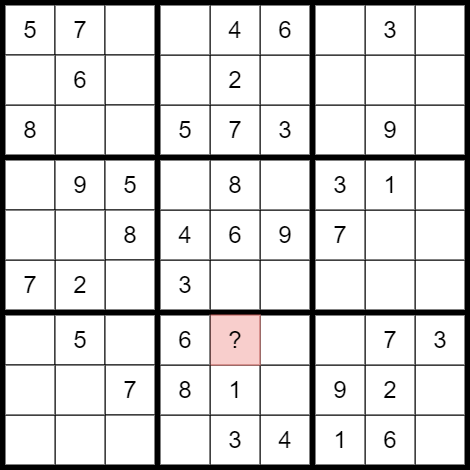

The diagram above was exported from draw.io. Its source (the exported page's mxGraphModel, read from the mxfile embedded in the PNG):
<mxGraphModel dx="1434" dy="693" grid="1" gridSize="10" guides="1" tooltips="1" connect="1" arrows="1" fold="1" page="1" pageScale="1" pageWidth="827" pageHeight="1169" math="0" shadow="0">
  <root>
    <mxCell id="0" />
    <mxCell id="1" parent="0" />
    <mxCell id="BYwd4MPHHPfaX1tnKm4d-89" value="" style="whiteSpace=wrap;html=1;aspect=fixed;strokeWidth=5;fontSize=24;" parent="1" vertex="1">
      <mxGeometry x="1100" y="500" width="155" height="155" as="geometry" />
    </mxCell>
    <mxCell id="BYwd4MPHHPfaX1tnKm4d-90" value="" style="whiteSpace=wrap;html=1;aspect=fixed;strokeWidth=5;fontSize=24;" parent="1" vertex="1">
      <mxGeometry x="945" y="500" width="155" height="155" as="geometry" />
    </mxCell>
    <mxCell id="BYwd4MPHHPfaX1tnKm4d-91" value="" style="whiteSpace=wrap;html=1;aspect=fixed;strokeWidth=5;fontSize=24;" parent="1" vertex="1">
      <mxGeometry x="790" y="500" width="155" height="155" as="geometry" />
    </mxCell>
    <mxCell id="BYwd4MPHHPfaX1tnKm4d-88" value="" style="whiteSpace=wrap;html=1;aspect=fixed;strokeWidth=5;fontSize=24;" parent="1" vertex="1">
      <mxGeometry x="1100" y="345" width="155" height="155" as="geometry" />
    </mxCell>
    <mxCell id="BYwd4MPHHPfaX1tnKm4d-87" value="" style="whiteSpace=wrap;html=1;aspect=fixed;strokeWidth=5;fontSize=24;" parent="1" vertex="1">
      <mxGeometry x="945" y="345" width="155" height="155" as="geometry" />
    </mxCell>
    <mxCell id="BYwd4MPHHPfaX1tnKm4d-86" value="" style="whiteSpace=wrap;html=1;aspect=fixed;strokeWidth=5;fontSize=24;" parent="1" vertex="1">
      <mxGeometry x="790" y="345" width="155" height="155" as="geometry" />
    </mxCell>
    <mxCell id="BYwd4MPHHPfaX1tnKm4d-85" value="" style="whiteSpace=wrap;html=1;aspect=fixed;strokeWidth=5;fontSize=24;" parent="1" vertex="1">
      <mxGeometry x="1100" y="190" width="155" height="155" as="geometry" />
    </mxCell>
    <mxCell id="BYwd4MPHHPfaX1tnKm4d-84" value="" style="whiteSpace=wrap;html=1;aspect=fixed;strokeWidth=5;fontSize=24;" parent="1" vertex="1">
      <mxGeometry x="945" y="190" width="155" height="155" as="geometry" />
    </mxCell>
    <mxCell id="BYwd4MPHHPfaX1tnKm4d-83" value="" style="whiteSpace=wrap;html=1;aspect=fixed;strokeWidth=5;fontSize=24;" parent="1" vertex="1">
      <mxGeometry x="790" y="190" width="155" height="155" as="geometry" />
    </mxCell>
    <mxCell id="BYwd4MPHHPfaX1tnKm4d-1" value="&lt;font style=&quot;font-size: 24px;&quot;&gt;5&lt;/font&gt;" style="whiteSpace=wrap;html=1;aspect=fixed;labelBorderColor=none;fontSize=24;" parent="1" vertex="1">
      <mxGeometry x="792.5" y="192.5" width="50" height="50" as="geometry" />
    </mxCell>
    <mxCell id="BYwd4MPHHPfaX1tnKm4d-2" value="&lt;font style=&quot;font-size: 24px;&quot;&gt;7&lt;/font&gt;" style="whiteSpace=wrap;html=1;aspect=fixed;fontSize=24;" parent="1" vertex="1">
      <mxGeometry x="842.5" y="192.5" width="50" height="50" as="geometry" />
    </mxCell>
    <mxCell id="BYwd4MPHHPfaX1tnKm4d-3" value="" style="whiteSpace=wrap;html=1;aspect=fixed;fontSize=24;" parent="1" vertex="1">
      <mxGeometry x="892.5" y="192.5" width="50" height="50" as="geometry" />
    </mxCell>
    <mxCell id="BYwd4MPHHPfaX1tnKm4d-4" value="" style="whiteSpace=wrap;html=1;aspect=fixed;fontSize=24;" parent="1" vertex="1">
      <mxGeometry x="892.5" y="242.5" width="50" height="50" as="geometry" />
    </mxCell>
    <mxCell id="BYwd4MPHHPfaX1tnKm4d-5" value="" style="whiteSpace=wrap;html=1;aspect=fixed;fontSize=24;" parent="1" vertex="1">
      <mxGeometry x="892.5" y="292.5" width="50" height="50" as="geometry" />
    </mxCell>
    <mxCell id="BYwd4MPHHPfaX1tnKm4d-6" value="" style="whiteSpace=wrap;html=1;aspect=fixed;fontSize=24;" parent="1" vertex="1">
      <mxGeometry x="842.5" y="292.5" width="50" height="50" as="geometry" />
    </mxCell>
    <mxCell id="BYwd4MPHHPfaX1tnKm4d-7" value="8" style="whiteSpace=wrap;html=1;aspect=fixed;fontSize=24;" parent="1" vertex="1">
      <mxGeometry x="792.5" y="292.5" width="50" height="50" as="geometry" />
    </mxCell>
    <mxCell id="BYwd4MPHHPfaX1tnKm4d-8" value="6" style="whiteSpace=wrap;html=1;aspect=fixed;fontSize=24;" parent="1" vertex="1">
      <mxGeometry x="842.5" y="242.5" width="50" height="50" as="geometry" />
    </mxCell>
    <mxCell id="BYwd4MPHHPfaX1tnKm4d-9" value="" style="whiteSpace=wrap;html=1;aspect=fixed;fontSize=24;" parent="1" vertex="1">
      <mxGeometry x="792.5" y="242.5" width="50" height="50" as="geometry" />
    </mxCell>
    <mxCell id="BYwd4MPHHPfaX1tnKm4d-10" value="3" style="whiteSpace=wrap;html=1;aspect=fixed;fontSize=24;" parent="1" vertex="1">
      <mxGeometry x="1047.5" y="292.5" width="50" height="50" as="geometry" />
    </mxCell>
    <mxCell id="BYwd4MPHHPfaX1tnKm4d-11" value="7" style="whiteSpace=wrap;html=1;aspect=fixed;fontSize=24;" parent="1" vertex="1">
      <mxGeometry x="997.5" y="292.5" width="50" height="50" as="geometry" />
    </mxCell>
    <mxCell id="BYwd4MPHHPfaX1tnKm4d-12" value="5" style="whiteSpace=wrap;html=1;aspect=fixed;fontSize=24;" parent="1" vertex="1">
      <mxGeometry x="947.5" y="292.5" width="50" height="50" as="geometry" />
    </mxCell>
    <mxCell id="BYwd4MPHHPfaX1tnKm4d-13" value="" style="whiteSpace=wrap;html=1;aspect=fixed;fontSize=24;" parent="1" vertex="1">
      <mxGeometry x="1047.5" y="242.5" width="50" height="50" as="geometry" />
    </mxCell>
    <mxCell id="BYwd4MPHHPfaX1tnKm4d-14" value="2" style="whiteSpace=wrap;html=1;aspect=fixed;fontSize=24;" parent="1" vertex="1">
      <mxGeometry x="997.5" y="242.5" width="50" height="50" as="geometry" />
    </mxCell>
    <mxCell id="BYwd4MPHHPfaX1tnKm4d-15" value="" style="whiteSpace=wrap;html=1;aspect=fixed;fontSize=24;" parent="1" vertex="1">
      <mxGeometry x="947.5" y="242.5" width="50" height="50" as="geometry" />
    </mxCell>
    <mxCell id="BYwd4MPHHPfaX1tnKm4d-16" value="6" style="whiteSpace=wrap;html=1;aspect=fixed;fontSize=24;" parent="1" vertex="1">
      <mxGeometry x="1047.5" y="192.5" width="50" height="50" as="geometry" />
    </mxCell>
    <mxCell id="BYwd4MPHHPfaX1tnKm4d-17" value="4" style="whiteSpace=wrap;html=1;aspect=fixed;fontSize=24;" parent="1" vertex="1">
      <mxGeometry x="997.5" y="192.5" width="50" height="50" as="geometry" />
    </mxCell>
    <mxCell id="BYwd4MPHHPfaX1tnKm4d-18" value="" style="whiteSpace=wrap;html=1;aspect=fixed;fontSize=24;" parent="1" vertex="1">
      <mxGeometry x="947.5" y="192.5" width="50" height="50" as="geometry" />
    </mxCell>
    <mxCell id="BYwd4MPHHPfaX1tnKm4d-20" value="" style="whiteSpace=wrap;html=1;aspect=fixed;fontSize=24;" parent="1" vertex="1">
      <mxGeometry x="1202.5" y="292.5" width="50" height="50" as="geometry" />
    </mxCell>
    <mxCell id="BYwd4MPHHPfaX1tnKm4d-21" value="9" style="whiteSpace=wrap;html=1;aspect=fixed;fontSize=24;" parent="1" vertex="1">
      <mxGeometry x="1152.5" y="292.5" width="50" height="50" as="geometry" />
    </mxCell>
    <mxCell id="BYwd4MPHHPfaX1tnKm4d-22" value="" style="whiteSpace=wrap;html=1;aspect=fixed;fontSize=24;" parent="1" vertex="1">
      <mxGeometry x="1102.5" y="292.5" width="50" height="50" as="geometry" />
    </mxCell>
    <mxCell id="BYwd4MPHHPfaX1tnKm4d-23" value="" style="whiteSpace=wrap;html=1;aspect=fixed;fontSize=24;" parent="1" vertex="1">
      <mxGeometry x="1202.5" y="242.5" width="50" height="50" as="geometry" />
    </mxCell>
    <mxCell id="BYwd4MPHHPfaX1tnKm4d-24" value="" style="whiteSpace=wrap;html=1;aspect=fixed;fontSize=24;" parent="1" vertex="1">
      <mxGeometry x="1152.5" y="242.5" width="50" height="50" as="geometry" />
    </mxCell>
    <mxCell id="BYwd4MPHHPfaX1tnKm4d-25" value="" style="whiteSpace=wrap;html=1;aspect=fixed;fontSize=24;" parent="1" vertex="1">
      <mxGeometry x="1102.5" y="242.5" width="50" height="50" as="geometry" />
    </mxCell>
    <mxCell id="BYwd4MPHHPfaX1tnKm4d-26" value="" style="whiteSpace=wrap;html=1;aspect=fixed;fontSize=24;" parent="1" vertex="1">
      <mxGeometry x="1202.5" y="192.5" width="50" height="50" as="geometry" />
    </mxCell>
    <mxCell id="BYwd4MPHHPfaX1tnKm4d-27" value="3" style="whiteSpace=wrap;html=1;aspect=fixed;fontSize=24;" parent="1" vertex="1">
      <mxGeometry x="1152.5" y="192.5" width="50" height="50" as="geometry" />
    </mxCell>
    <mxCell id="BYwd4MPHHPfaX1tnKm4d-28" value="" style="whiteSpace=wrap;html=1;aspect=fixed;fontSize=24;" parent="1" vertex="1">
      <mxGeometry x="1102.5" y="192.5" width="50" height="50" as="geometry" />
    </mxCell>
    <mxCell id="BYwd4MPHHPfaX1tnKm4d-29" value="" style="whiteSpace=wrap;html=1;aspect=fixed;fontSize=24;" parent="1" vertex="1">
      <mxGeometry x="792.5" y="347.5" width="50" height="50" as="geometry" />
    </mxCell>
    <mxCell id="BYwd4MPHHPfaX1tnKm4d-30" value="9" style="whiteSpace=wrap;html=1;aspect=fixed;fontSize=24;" parent="1" vertex="1">
      <mxGeometry x="842.5" y="347.5" width="50" height="50" as="geometry" />
    </mxCell>
    <mxCell id="BYwd4MPHHPfaX1tnKm4d-31" value="5" style="whiteSpace=wrap;html=1;aspect=fixed;fontSize=24;" parent="1" vertex="1">
      <mxGeometry x="892.5" y="347.5" width="50" height="50" as="geometry" />
    </mxCell>
    <mxCell id="BYwd4MPHHPfaX1tnKm4d-32" value="8" style="whiteSpace=wrap;html=1;aspect=fixed;fontSize=24;" parent="1" vertex="1">
      <mxGeometry x="892.5" y="397.5" width="50" height="50" as="geometry" />
    </mxCell>
    <mxCell id="BYwd4MPHHPfaX1tnKm4d-33" value="" style="whiteSpace=wrap;html=1;aspect=fixed;fontSize=24;" parent="1" vertex="1">
      <mxGeometry x="892.5" y="447.5" width="50" height="50" as="geometry" />
    </mxCell>
    <mxCell id="BYwd4MPHHPfaX1tnKm4d-34" value="2" style="whiteSpace=wrap;html=1;aspect=fixed;fontSize=24;" parent="1" vertex="1">
      <mxGeometry x="842.5" y="447.5" width="50" height="50" as="geometry" />
    </mxCell>
    <mxCell id="BYwd4MPHHPfaX1tnKm4d-35" value="7" style="whiteSpace=wrap;html=1;aspect=fixed;fontSize=24;" parent="1" vertex="1">
      <mxGeometry x="792.5" y="447.5" width="50" height="50" as="geometry" />
    </mxCell>
    <mxCell id="BYwd4MPHHPfaX1tnKm4d-36" value="" style="whiteSpace=wrap;html=1;aspect=fixed;fontSize=24;" parent="1" vertex="1">
      <mxGeometry x="842.5" y="397.5" width="50" height="50" as="geometry" />
    </mxCell>
    <mxCell id="BYwd4MPHHPfaX1tnKm4d-37" value="" style="whiteSpace=wrap;html=1;aspect=fixed;fontSize=24;" parent="1" vertex="1">
      <mxGeometry x="792.5" y="397.5" width="50" height="50" as="geometry" />
    </mxCell>
    <mxCell id="BYwd4MPHHPfaX1tnKm4d-38" value="" style="whiteSpace=wrap;html=1;aspect=fixed;fontSize=24;" parent="1" vertex="1">
      <mxGeometry x="1047.5" y="447.5" width="50" height="50" as="geometry" />
    </mxCell>
    <mxCell id="BYwd4MPHHPfaX1tnKm4d-39" value="" style="whiteSpace=wrap;html=1;aspect=fixed;fontSize=24;" parent="1" vertex="1">
      <mxGeometry x="997.5" y="447.5" width="50" height="50" as="geometry" />
    </mxCell>
    <mxCell id="BYwd4MPHHPfaX1tnKm4d-40" value="3" style="whiteSpace=wrap;html=1;aspect=fixed;fontSize=24;" parent="1" vertex="1">
      <mxGeometry x="947.5" y="447.5" width="50" height="50" as="geometry" />
    </mxCell>
    <mxCell id="BYwd4MPHHPfaX1tnKm4d-41" value="9" style="whiteSpace=wrap;html=1;aspect=fixed;fontSize=24;" parent="1" vertex="1">
      <mxGeometry x="1047.5" y="397.5" width="50" height="50" as="geometry" />
    </mxCell>
    <mxCell id="BYwd4MPHHPfaX1tnKm4d-42" value="6" style="whiteSpace=wrap;html=1;aspect=fixed;fontSize=24;" parent="1" vertex="1">
      <mxGeometry x="997.5" y="397.5" width="50" height="50" as="geometry" />
    </mxCell>
    <mxCell id="BYwd4MPHHPfaX1tnKm4d-43" value="4" style="whiteSpace=wrap;html=1;aspect=fixed;fontSize=24;" parent="1" vertex="1">
      <mxGeometry x="947.5" y="397.5" width="50" height="50" as="geometry" />
    </mxCell>
    <mxCell id="BYwd4MPHHPfaX1tnKm4d-44" value="" style="whiteSpace=wrap;html=1;aspect=fixed;fontSize=24;" parent="1" vertex="1">
      <mxGeometry x="1047.5" y="347.5" width="50" height="50" as="geometry" />
    </mxCell>
    <mxCell id="BYwd4MPHHPfaX1tnKm4d-45" value="8" style="whiteSpace=wrap;html=1;aspect=fixed;fontSize=24;" parent="1" vertex="1">
      <mxGeometry x="997.5" y="347.5" width="50" height="50" as="geometry" />
    </mxCell>
    <mxCell id="BYwd4MPHHPfaX1tnKm4d-46" value="" style="whiteSpace=wrap;html=1;aspect=fixed;fontSize=24;" parent="1" vertex="1">
      <mxGeometry x="947.5" y="347.5" width="50" height="50" as="geometry" />
    </mxCell>
    <mxCell id="BYwd4MPHHPfaX1tnKm4d-47" value="" style="whiteSpace=wrap;html=1;aspect=fixed;fontSize=24;" parent="1" vertex="1">
      <mxGeometry x="1202.5" y="447.5" width="50" height="50" as="geometry" />
    </mxCell>
    <mxCell id="BYwd4MPHHPfaX1tnKm4d-48" value="" style="whiteSpace=wrap;html=1;aspect=fixed;fontSize=24;" parent="1" vertex="1">
      <mxGeometry x="1152.5" y="447.5" width="50" height="50" as="geometry" />
    </mxCell>
    <mxCell id="BYwd4MPHHPfaX1tnKm4d-49" value="" style="whiteSpace=wrap;html=1;aspect=fixed;fontSize=24;" parent="1" vertex="1">
      <mxGeometry x="1102.5" y="447.5" width="50" height="50" as="geometry" />
    </mxCell>
    <mxCell id="BYwd4MPHHPfaX1tnKm4d-50" value="" style="whiteSpace=wrap;html=1;aspect=fixed;fontSize=24;" parent="1" vertex="1">
      <mxGeometry x="1202.5" y="397.5" width="50" height="50" as="geometry" />
    </mxCell>
    <mxCell id="BYwd4MPHHPfaX1tnKm4d-51" value="" style="whiteSpace=wrap;html=1;aspect=fixed;fontSize=24;" parent="1" vertex="1">
      <mxGeometry x="1152.5" y="397.5" width="50" height="50" as="geometry" />
    </mxCell>
    <mxCell id="BYwd4MPHHPfaX1tnKm4d-52" value="7" style="whiteSpace=wrap;html=1;aspect=fixed;fontSize=24;" parent="1" vertex="1">
      <mxGeometry x="1102.5" y="397.5" width="50" height="50" as="geometry" />
    </mxCell>
    <mxCell id="BYwd4MPHHPfaX1tnKm4d-53" value="" style="whiteSpace=wrap;html=1;aspect=fixed;fontSize=24;" parent="1" vertex="1">
      <mxGeometry x="1202.5" y="347.5" width="50" height="50" as="geometry" />
    </mxCell>
    <mxCell id="BYwd4MPHHPfaX1tnKm4d-54" value="1" style="whiteSpace=wrap;html=1;aspect=fixed;fontSize=24;" parent="1" vertex="1">
      <mxGeometry x="1152.5" y="347.5" width="50" height="50" as="geometry" />
    </mxCell>
    <mxCell id="BYwd4MPHHPfaX1tnKm4d-55" value="3" style="whiteSpace=wrap;html=1;aspect=fixed;fontSize=24;" parent="1" vertex="1">
      <mxGeometry x="1102.5" y="347.5" width="50" height="50" as="geometry" />
    </mxCell>
    <mxCell id="BYwd4MPHHPfaX1tnKm4d-56" value="" style="whiteSpace=wrap;html=1;aspect=fixed;fontSize=24;" parent="1" vertex="1">
      <mxGeometry x="792.5" y="502.5" width="50" height="50" as="geometry" />
    </mxCell>
    <mxCell id="BYwd4MPHHPfaX1tnKm4d-57" value="5" style="whiteSpace=wrap;html=1;aspect=fixed;fontSize=24;" parent="1" vertex="1">
      <mxGeometry x="842.5" y="502.5" width="50" height="50" as="geometry" />
    </mxCell>
    <mxCell id="BYwd4MPHHPfaX1tnKm4d-58" value="" style="whiteSpace=wrap;html=1;aspect=fixed;fontSize=24;" parent="1" vertex="1">
      <mxGeometry x="892.5" y="502.5" width="50" height="50" as="geometry" />
    </mxCell>
    <mxCell id="BYwd4MPHHPfaX1tnKm4d-59" value="7" style="whiteSpace=wrap;html=1;aspect=fixed;fontSize=24;" parent="1" vertex="1">
      <mxGeometry x="892.5" y="552.5" width="50" height="50" as="geometry" />
    </mxCell>
    <mxCell id="BYwd4MPHHPfaX1tnKm4d-60" value="" style="whiteSpace=wrap;html=1;aspect=fixed;fontSize=24;" parent="1" vertex="1">
      <mxGeometry x="892.5" y="602.5" width="50" height="50" as="geometry" />
    </mxCell>
    <mxCell id="BYwd4MPHHPfaX1tnKm4d-61" value="" style="whiteSpace=wrap;html=1;aspect=fixed;fontSize=24;" parent="1" vertex="1">
      <mxGeometry x="842.5" y="602.5" width="50" height="50" as="geometry" />
    </mxCell>
    <mxCell id="BYwd4MPHHPfaX1tnKm4d-62" value="" style="whiteSpace=wrap;html=1;aspect=fixed;fontSize=24;" parent="1" vertex="1">
      <mxGeometry x="792.5" y="602.5" width="50" height="50" as="geometry" />
    </mxCell>
    <mxCell id="BYwd4MPHHPfaX1tnKm4d-63" value="" style="whiteSpace=wrap;html=1;aspect=fixed;fontSize=24;" parent="1" vertex="1">
      <mxGeometry x="842.5" y="552.5" width="50" height="50" as="geometry" />
    </mxCell>
    <mxCell id="BYwd4MPHHPfaX1tnKm4d-64" value="" style="whiteSpace=wrap;html=1;aspect=fixed;fontSize=24;" parent="1" vertex="1">
      <mxGeometry x="792.5" y="552.5" width="50" height="50" as="geometry" />
    </mxCell>
    <mxCell id="BYwd4MPHHPfaX1tnKm4d-65" value="4" style="whiteSpace=wrap;html=1;aspect=fixed;fontSize=24;" parent="1" vertex="1">
      <mxGeometry x="1047.5" y="602.5" width="50" height="50" as="geometry" />
    </mxCell>
    <mxCell id="BYwd4MPHHPfaX1tnKm4d-66" value="3" style="whiteSpace=wrap;html=1;aspect=fixed;fontSize=24;" parent="1" vertex="1">
      <mxGeometry x="997.5" y="602.5" width="50" height="50" as="geometry" />
    </mxCell>
    <mxCell id="BYwd4MPHHPfaX1tnKm4d-67" value="" style="whiteSpace=wrap;html=1;aspect=fixed;fontSize=24;" parent="1" vertex="1">
      <mxGeometry x="947.5" y="602.5" width="50" height="50" as="geometry" />
    </mxCell>
    <mxCell id="BYwd4MPHHPfaX1tnKm4d-68" value="" style="whiteSpace=wrap;html=1;aspect=fixed;fontSize=24;" parent="1" vertex="1">
      <mxGeometry x="1047.5" y="552.5" width="50" height="50" as="geometry" />
    </mxCell>
    <mxCell id="BYwd4MPHHPfaX1tnKm4d-69" value="1" style="whiteSpace=wrap;html=1;aspect=fixed;fontSize=24;" parent="1" vertex="1">
      <mxGeometry x="997.5" y="552.5" width="50" height="50" as="geometry" />
    </mxCell>
    <mxCell id="BYwd4MPHHPfaX1tnKm4d-70" value="8" style="whiteSpace=wrap;html=1;aspect=fixed;fontSize=24;" parent="1" vertex="1">
      <mxGeometry x="947.5" y="552.5" width="50" height="50" as="geometry" />
    </mxCell>
    <mxCell id="BYwd4MPHHPfaX1tnKm4d-71" value="" style="whiteSpace=wrap;html=1;aspect=fixed;fontSize=24;" parent="1" vertex="1">
      <mxGeometry x="1047.5" y="502.5" width="50" height="50" as="geometry" />
    </mxCell>
    <mxCell id="BYwd4MPHHPfaX1tnKm4d-72" value="?" style="whiteSpace=wrap;html=1;aspect=fixed;fontSize=24;fillColor=#f8cecc;strokeColor=#b85450;" parent="1" vertex="1">
      <mxGeometry x="997.5" y="502.5" width="50" height="50" as="geometry" />
    </mxCell>
    <mxCell id="BYwd4MPHHPfaX1tnKm4d-73" value="6" style="whiteSpace=wrap;html=1;aspect=fixed;fontSize=24;" parent="1" vertex="1">
      <mxGeometry x="947.5" y="502.5" width="50" height="50" as="geometry" />
    </mxCell>
    <mxCell id="BYwd4MPHHPfaX1tnKm4d-74" value="" style="whiteSpace=wrap;html=1;aspect=fixed;fontSize=24;" parent="1" vertex="1">
      <mxGeometry x="1202.5" y="602.5" width="50" height="50" as="geometry" />
    </mxCell>
    <mxCell id="BYwd4MPHHPfaX1tnKm4d-75" value="6" style="whiteSpace=wrap;html=1;aspect=fixed;fontSize=24;" parent="1" vertex="1">
      <mxGeometry x="1152.5" y="602.5" width="50" height="50" as="geometry" />
    </mxCell>
    <mxCell id="BYwd4MPHHPfaX1tnKm4d-76" value="1" style="whiteSpace=wrap;html=1;aspect=fixed;fontSize=24;" parent="1" vertex="1">
      <mxGeometry x="1102.5" y="602.5" width="50" height="50" as="geometry" />
    </mxCell>
    <mxCell id="BYwd4MPHHPfaX1tnKm4d-77" value="" style="whiteSpace=wrap;html=1;aspect=fixed;fontSize=24;" parent="1" vertex="1">
      <mxGeometry x="1202.5" y="552.5" width="50" height="50" as="geometry" />
    </mxCell>
    <mxCell id="BYwd4MPHHPfaX1tnKm4d-78" value="2" style="whiteSpace=wrap;html=1;aspect=fixed;fontSize=24;" parent="1" vertex="1">
      <mxGeometry x="1152.5" y="552.5" width="50" height="50" as="geometry" />
    </mxCell>
    <mxCell id="BYwd4MPHHPfaX1tnKm4d-79" value="9" style="whiteSpace=wrap;html=1;aspect=fixed;fontSize=24;" parent="1" vertex="1">
      <mxGeometry x="1102.5" y="552.5" width="50" height="50" as="geometry" />
    </mxCell>
    <mxCell id="BYwd4MPHHPfaX1tnKm4d-80" value="3" style="whiteSpace=wrap;html=1;aspect=fixed;fontSize=24;" parent="1" vertex="1">
      <mxGeometry x="1202.5" y="502.5" width="50" height="50" as="geometry" />
    </mxCell>
    <mxCell id="BYwd4MPHHPfaX1tnKm4d-81" value="7" style="whiteSpace=wrap;html=1;aspect=fixed;fontSize=24;" parent="1" vertex="1">
      <mxGeometry x="1152.5" y="502.5" width="50" height="50" as="geometry" />
    </mxCell>
    <mxCell id="BYwd4MPHHPfaX1tnKm4d-82" value="" style="whiteSpace=wrap;html=1;aspect=fixed;fontSize=24;" parent="1" vertex="1">
      <mxGeometry x="1102.5" y="502.5" width="50" height="50" as="geometry" />
    </mxCell>
  </root>
</mxGraphModel>